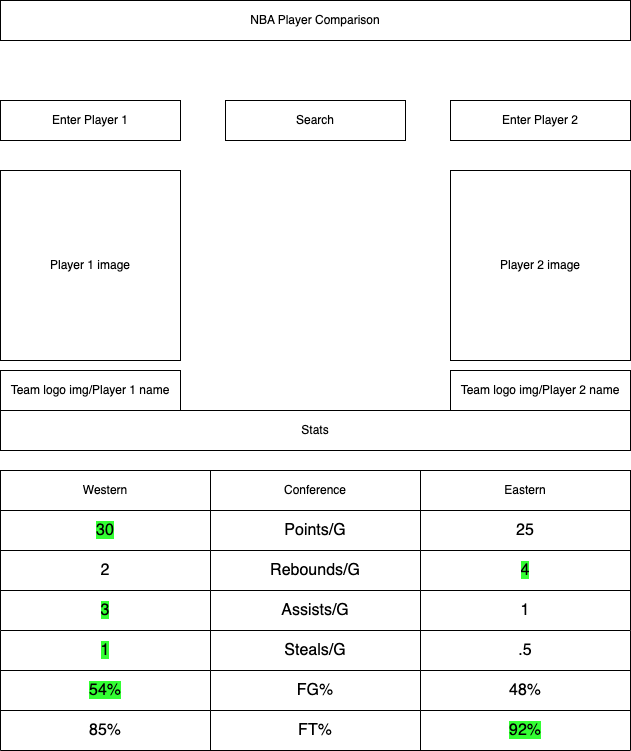

The diagram above was exported from draw.io. Its source (the exported page's mxGraphModel, read from the mxfile embedded in the PNG):
<mxGraphModel dx="1434" dy="786" grid="1" gridSize="10" guides="1" tooltips="1" connect="1" arrows="1" fold="1" page="1" pageScale="1" pageWidth="850" pageHeight="1100" math="0" shadow="0">
  <root>
    <mxCell id="0" />
    <mxCell id="1" parent="0" />
    <mxCell id="7ignXCtL7DvZgJAkfCCD-3" value="Enter Player 1" style="html=1;whiteSpace=wrap;" vertex="1" parent="1">
      <mxGeometry x="90" y="140" width="180" height="40" as="geometry" />
    </mxCell>
    <mxCell id="7ignXCtL7DvZgJAkfCCD-4" value="Enter Player 2" style="html=1;whiteSpace=wrap;" vertex="1" parent="1">
      <mxGeometry x="540" y="140" width="180" height="40" as="geometry" />
    </mxCell>
    <mxCell id="7ignXCtL7DvZgJAkfCCD-5" value="Player 1 image" style="html=1;whiteSpace=wrap;" vertex="1" parent="1">
      <mxGeometry x="90" y="210" width="180" height="190" as="geometry" />
    </mxCell>
    <mxCell id="7ignXCtL7DvZgJAkfCCD-6" value="Player 2 image" style="html=1;whiteSpace=wrap;" vertex="1" parent="1">
      <mxGeometry x="540" y="210" width="180" height="190" as="geometry" />
    </mxCell>
    <mxCell id="7ignXCtL7DvZgJAkfCCD-7" value="Team logo img/Player 1 name" style="html=1;whiteSpace=wrap;" vertex="1" parent="1">
      <mxGeometry x="90" y="410" width="180" height="40" as="geometry" />
    </mxCell>
    <mxCell id="7ignXCtL7DvZgJAkfCCD-9" value="Team logo img/Player 2 name" style="html=1;whiteSpace=wrap;" vertex="1" parent="1">
      <mxGeometry x="540" y="410" width="180" height="40" as="geometry" />
    </mxCell>
    <mxCell id="7ignXCtL7DvZgJAkfCCD-10" value="Stats" style="html=1;whiteSpace=wrap;" vertex="1" parent="1">
      <mxGeometry x="90" y="450" width="630" height="40" as="geometry" />
    </mxCell>
    <mxCell id="7ignXCtL7DvZgJAkfCCD-16" value="" style="shape=table;startSize=0;container=1;collapsible=0;childLayout=tableLayout;fontSize=16;" vertex="1" parent="1">
      <mxGeometry x="90" y="550" width="630" height="120" as="geometry" />
    </mxCell>
    <mxCell id="7ignXCtL7DvZgJAkfCCD-17" value="" style="shape=tableRow;horizontal=0;startSize=0;swimlaneHead=0;swimlaneBody=0;strokeColor=inherit;top=0;left=0;bottom=0;right=0;collapsible=0;dropTarget=0;fillColor=none;points=[[0,0.5],[1,0.5]];portConstraint=eastwest;fontSize=16;" vertex="1" parent="7ignXCtL7DvZgJAkfCCD-16">
      <mxGeometry width="630" height="40" as="geometry" />
    </mxCell>
    <mxCell id="7ignXCtL7DvZgJAkfCCD-18" value="&lt;span style=&quot;background-color: rgb(51, 255, 51);&quot;&gt;30&lt;/span&gt;" style="shape=partialRectangle;html=1;whiteSpace=wrap;connectable=0;strokeColor=inherit;overflow=hidden;fillColor=none;top=0;left=0;bottom=0;right=0;pointerEvents=1;fontSize=16;" vertex="1" parent="7ignXCtL7DvZgJAkfCCD-17">
      <mxGeometry width="210" height="40" as="geometry">
        <mxRectangle width="210" height="40" as="alternateBounds" />
      </mxGeometry>
    </mxCell>
    <mxCell id="7ignXCtL7DvZgJAkfCCD-19" value="Points/G" style="shape=partialRectangle;html=1;whiteSpace=wrap;connectable=0;strokeColor=inherit;overflow=hidden;fillColor=none;top=0;left=0;bottom=0;right=0;pointerEvents=1;fontSize=16;" vertex="1" parent="7ignXCtL7DvZgJAkfCCD-17">
      <mxGeometry x="210" width="210" height="40" as="geometry">
        <mxRectangle width="210" height="40" as="alternateBounds" />
      </mxGeometry>
    </mxCell>
    <mxCell id="7ignXCtL7DvZgJAkfCCD-20" value="25" style="shape=partialRectangle;html=1;whiteSpace=wrap;connectable=0;strokeColor=inherit;overflow=hidden;fillColor=none;top=0;left=0;bottom=0;right=0;pointerEvents=1;fontSize=16;" vertex="1" parent="7ignXCtL7DvZgJAkfCCD-17">
      <mxGeometry x="420" width="210" height="40" as="geometry">
        <mxRectangle width="210" height="40" as="alternateBounds" />
      </mxGeometry>
    </mxCell>
    <mxCell id="7ignXCtL7DvZgJAkfCCD-21" value="" style="shape=tableRow;horizontal=0;startSize=0;swimlaneHead=0;swimlaneBody=0;strokeColor=inherit;top=0;left=0;bottom=0;right=0;collapsible=0;dropTarget=0;fillColor=none;points=[[0,0.5],[1,0.5]];portConstraint=eastwest;fontSize=16;" vertex="1" parent="7ignXCtL7DvZgJAkfCCD-16">
      <mxGeometry y="40" width="630" height="40" as="geometry" />
    </mxCell>
    <mxCell id="7ignXCtL7DvZgJAkfCCD-22" value="2" style="shape=partialRectangle;html=1;whiteSpace=wrap;connectable=0;strokeColor=inherit;overflow=hidden;fillColor=none;top=0;left=0;bottom=0;right=0;pointerEvents=1;fontSize=16;" vertex="1" parent="7ignXCtL7DvZgJAkfCCD-21">
      <mxGeometry width="210" height="40" as="geometry">
        <mxRectangle width="210" height="40" as="alternateBounds" />
      </mxGeometry>
    </mxCell>
    <mxCell id="7ignXCtL7DvZgJAkfCCD-23" value="Rebounds/G" style="shape=partialRectangle;html=1;whiteSpace=wrap;connectable=0;strokeColor=inherit;overflow=hidden;fillColor=none;top=0;left=0;bottom=0;right=0;pointerEvents=1;fontSize=16;" vertex="1" parent="7ignXCtL7DvZgJAkfCCD-21">
      <mxGeometry x="210" width="210" height="40" as="geometry">
        <mxRectangle width="210" height="40" as="alternateBounds" />
      </mxGeometry>
    </mxCell>
    <mxCell id="7ignXCtL7DvZgJAkfCCD-24" value="&lt;span style=&quot;background-color: rgb(51, 255, 51);&quot;&gt;4&lt;/span&gt;" style="shape=partialRectangle;html=1;whiteSpace=wrap;connectable=0;strokeColor=inherit;overflow=hidden;fillColor=none;top=0;left=0;bottom=0;right=0;pointerEvents=1;fontSize=16;" vertex="1" parent="7ignXCtL7DvZgJAkfCCD-21">
      <mxGeometry x="420" width="210" height="40" as="geometry">
        <mxRectangle width="210" height="40" as="alternateBounds" />
      </mxGeometry>
    </mxCell>
    <mxCell id="7ignXCtL7DvZgJAkfCCD-25" value="" style="shape=tableRow;horizontal=0;startSize=0;swimlaneHead=0;swimlaneBody=0;strokeColor=inherit;top=0;left=0;bottom=0;right=0;collapsible=0;dropTarget=0;fillColor=none;points=[[0,0.5],[1,0.5]];portConstraint=eastwest;fontSize=16;" vertex="1" parent="7ignXCtL7DvZgJAkfCCD-16">
      <mxGeometry y="80" width="630" height="40" as="geometry" />
    </mxCell>
    <mxCell id="7ignXCtL7DvZgJAkfCCD-26" value="&lt;span style=&quot;background-color: rgb(51, 255, 51);&quot;&gt;3&lt;/span&gt;" style="shape=partialRectangle;html=1;whiteSpace=wrap;connectable=0;strokeColor=inherit;overflow=hidden;fillColor=none;top=0;left=0;bottom=0;right=0;pointerEvents=1;fontSize=16;" vertex="1" parent="7ignXCtL7DvZgJAkfCCD-25">
      <mxGeometry width="210" height="40" as="geometry">
        <mxRectangle width="210" height="40" as="alternateBounds" />
      </mxGeometry>
    </mxCell>
    <mxCell id="7ignXCtL7DvZgJAkfCCD-27" value="Assists/G" style="shape=partialRectangle;html=1;whiteSpace=wrap;connectable=0;strokeColor=inherit;overflow=hidden;fillColor=none;top=0;left=0;bottom=0;right=0;pointerEvents=1;fontSize=16;" vertex="1" parent="7ignXCtL7DvZgJAkfCCD-25">
      <mxGeometry x="210" width="210" height="40" as="geometry">
        <mxRectangle width="210" height="40" as="alternateBounds" />
      </mxGeometry>
    </mxCell>
    <mxCell id="7ignXCtL7DvZgJAkfCCD-28" value="1" style="shape=partialRectangle;html=1;whiteSpace=wrap;connectable=0;strokeColor=inherit;overflow=hidden;fillColor=none;top=0;left=0;bottom=0;right=0;pointerEvents=1;fontSize=16;" vertex="1" parent="7ignXCtL7DvZgJAkfCCD-25">
      <mxGeometry x="420" width="210" height="40" as="geometry">
        <mxRectangle width="210" height="40" as="alternateBounds" />
      </mxGeometry>
    </mxCell>
    <mxCell id="7ignXCtL7DvZgJAkfCCD-29" value="" style="shape=table;startSize=0;container=1;collapsible=0;childLayout=tableLayout;fontSize=16;" vertex="1" parent="1">
      <mxGeometry x="90" y="670" width="630" height="120" as="geometry" />
    </mxCell>
    <mxCell id="7ignXCtL7DvZgJAkfCCD-30" value="" style="shape=tableRow;horizontal=0;startSize=0;swimlaneHead=0;swimlaneBody=0;strokeColor=inherit;top=0;left=0;bottom=0;right=0;collapsible=0;dropTarget=0;fillColor=none;points=[[0,0.5],[1,0.5]];portConstraint=eastwest;fontSize=16;" vertex="1" parent="7ignXCtL7DvZgJAkfCCD-29">
      <mxGeometry width="630" height="40" as="geometry" />
    </mxCell>
    <mxCell id="7ignXCtL7DvZgJAkfCCD-31" value="&lt;span style=&quot;background-color: rgb(51, 255, 51);&quot;&gt;1&lt;/span&gt;" style="shape=partialRectangle;html=1;whiteSpace=wrap;connectable=0;strokeColor=inherit;overflow=hidden;fillColor=none;top=0;left=0;bottom=0;right=0;pointerEvents=1;fontSize=16;" vertex="1" parent="7ignXCtL7DvZgJAkfCCD-30">
      <mxGeometry width="210" height="40" as="geometry">
        <mxRectangle width="210" height="40" as="alternateBounds" />
      </mxGeometry>
    </mxCell>
    <mxCell id="7ignXCtL7DvZgJAkfCCD-32" value="Steals/G" style="shape=partialRectangle;html=1;whiteSpace=wrap;connectable=0;strokeColor=inherit;overflow=hidden;fillColor=none;top=0;left=0;bottom=0;right=0;pointerEvents=1;fontSize=16;" vertex="1" parent="7ignXCtL7DvZgJAkfCCD-30">
      <mxGeometry x="210" width="210" height="40" as="geometry">
        <mxRectangle width="210" height="40" as="alternateBounds" />
      </mxGeometry>
    </mxCell>
    <mxCell id="7ignXCtL7DvZgJAkfCCD-33" value=".5" style="shape=partialRectangle;html=1;whiteSpace=wrap;connectable=0;strokeColor=inherit;overflow=hidden;fillColor=none;top=0;left=0;bottom=0;right=0;pointerEvents=1;fontSize=16;" vertex="1" parent="7ignXCtL7DvZgJAkfCCD-30">
      <mxGeometry x="420" width="210" height="40" as="geometry">
        <mxRectangle width="210" height="40" as="alternateBounds" />
      </mxGeometry>
    </mxCell>
    <mxCell id="7ignXCtL7DvZgJAkfCCD-34" value="" style="shape=tableRow;horizontal=0;startSize=0;swimlaneHead=0;swimlaneBody=0;strokeColor=inherit;top=0;left=0;bottom=0;right=0;collapsible=0;dropTarget=0;fillColor=none;points=[[0,0.5],[1,0.5]];portConstraint=eastwest;fontSize=16;" vertex="1" parent="7ignXCtL7DvZgJAkfCCD-29">
      <mxGeometry y="40" width="630" height="40" as="geometry" />
    </mxCell>
    <mxCell id="7ignXCtL7DvZgJAkfCCD-35" value="&lt;span style=&quot;background-color: rgb(51, 255, 51);&quot;&gt;54%&lt;/span&gt;" style="shape=partialRectangle;html=1;whiteSpace=wrap;connectable=0;strokeColor=inherit;overflow=hidden;fillColor=none;top=0;left=0;bottom=0;right=0;pointerEvents=1;fontSize=16;" vertex="1" parent="7ignXCtL7DvZgJAkfCCD-34">
      <mxGeometry width="210" height="40" as="geometry">
        <mxRectangle width="210" height="40" as="alternateBounds" />
      </mxGeometry>
    </mxCell>
    <mxCell id="7ignXCtL7DvZgJAkfCCD-36" value="FG%" style="shape=partialRectangle;html=1;whiteSpace=wrap;connectable=0;strokeColor=inherit;overflow=hidden;fillColor=none;top=0;left=0;bottom=0;right=0;pointerEvents=1;fontSize=16;" vertex="1" parent="7ignXCtL7DvZgJAkfCCD-34">
      <mxGeometry x="210" width="210" height="40" as="geometry">
        <mxRectangle width="210" height="40" as="alternateBounds" />
      </mxGeometry>
    </mxCell>
    <mxCell id="7ignXCtL7DvZgJAkfCCD-37" value="48%" style="shape=partialRectangle;html=1;whiteSpace=wrap;connectable=0;strokeColor=inherit;overflow=hidden;fillColor=none;top=0;left=0;bottom=0;right=0;pointerEvents=1;fontSize=16;" vertex="1" parent="7ignXCtL7DvZgJAkfCCD-34">
      <mxGeometry x="420" width="210" height="40" as="geometry">
        <mxRectangle width="210" height="40" as="alternateBounds" />
      </mxGeometry>
    </mxCell>
    <mxCell id="7ignXCtL7DvZgJAkfCCD-38" value="" style="shape=tableRow;horizontal=0;startSize=0;swimlaneHead=0;swimlaneBody=0;strokeColor=inherit;top=0;left=0;bottom=0;right=0;collapsible=0;dropTarget=0;fillColor=none;points=[[0,0.5],[1,0.5]];portConstraint=eastwest;fontSize=16;" vertex="1" parent="7ignXCtL7DvZgJAkfCCD-29">
      <mxGeometry y="80" width="630" height="40" as="geometry" />
    </mxCell>
    <mxCell id="7ignXCtL7DvZgJAkfCCD-39" value="85%" style="shape=partialRectangle;html=1;whiteSpace=wrap;connectable=0;strokeColor=inherit;overflow=hidden;fillColor=none;top=0;left=0;bottom=0;right=0;pointerEvents=1;fontSize=16;" vertex="1" parent="7ignXCtL7DvZgJAkfCCD-38">
      <mxGeometry width="210" height="40" as="geometry">
        <mxRectangle width="210" height="40" as="alternateBounds" />
      </mxGeometry>
    </mxCell>
    <mxCell id="7ignXCtL7DvZgJAkfCCD-40" value="FT%" style="shape=partialRectangle;html=1;whiteSpace=wrap;connectable=0;strokeColor=inherit;overflow=hidden;fillColor=none;top=0;left=0;bottom=0;right=0;pointerEvents=1;fontSize=16;" vertex="1" parent="7ignXCtL7DvZgJAkfCCD-38">
      <mxGeometry x="210" width="210" height="40" as="geometry">
        <mxRectangle width="210" height="40" as="alternateBounds" />
      </mxGeometry>
    </mxCell>
    <mxCell id="7ignXCtL7DvZgJAkfCCD-41" value="&lt;span style=&quot;background-color: rgb(51, 255, 51);&quot;&gt;92%&lt;/span&gt;" style="shape=partialRectangle;html=1;whiteSpace=wrap;connectable=0;strokeColor=inherit;overflow=hidden;fillColor=none;top=0;left=0;bottom=0;right=0;pointerEvents=1;fontSize=16;" vertex="1" parent="7ignXCtL7DvZgJAkfCCD-38">
      <mxGeometry x="420" width="210" height="40" as="geometry">
        <mxRectangle width="210" height="40" as="alternateBounds" />
      </mxGeometry>
    </mxCell>
    <mxCell id="7ignXCtL7DvZgJAkfCCD-42" value="NBA Player Comparison" style="html=1;whiteSpace=wrap;" vertex="1" parent="1">
      <mxGeometry x="90" y="40" width="630" height="40" as="geometry" />
    </mxCell>
    <mxCell id="7ignXCtL7DvZgJAkfCCD-43" value="Search" style="html=1;whiteSpace=wrap;" vertex="1" parent="1">
      <mxGeometry x="315" y="140" width="180" height="40" as="geometry" />
    </mxCell>
    <mxCell id="7ignXCtL7DvZgJAkfCCD-45" value="Western" style="html=1;whiteSpace=wrap;" vertex="1" parent="1">
      <mxGeometry x="90" y="510" width="210" height="40" as="geometry" />
    </mxCell>
    <mxCell id="7ignXCtL7DvZgJAkfCCD-47" value="Conference" style="html=1;whiteSpace=wrap;" vertex="1" parent="1">
      <mxGeometry x="300" y="510" width="210" height="40" as="geometry" />
    </mxCell>
    <mxCell id="7ignXCtL7DvZgJAkfCCD-48" value="Eastern" style="html=1;whiteSpace=wrap;" vertex="1" parent="1">
      <mxGeometry x="510" y="510" width="210" height="40" as="geometry" />
    </mxCell>
  </root>
</mxGraphModel>